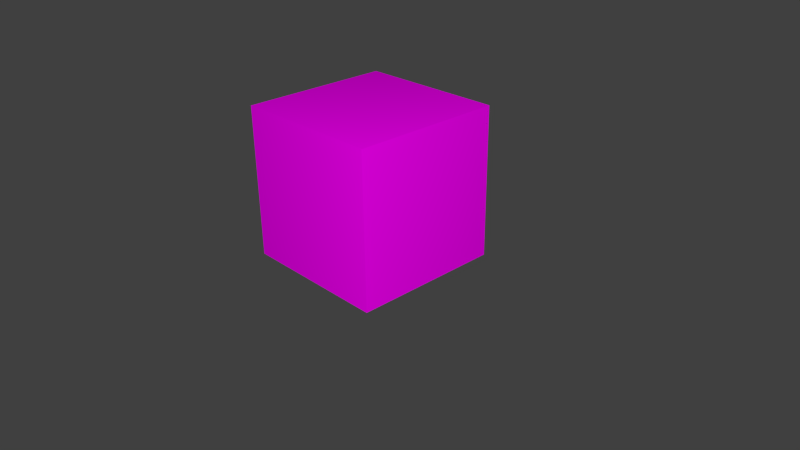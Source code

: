 # Source: simple_cube_test_3.blend  (saved by Blender 2.75.0; exported with 4.5.12 LTS)
import bpy
from mathutils import Matrix  # noqa: F401  (used for matrix-valued properties, if any)

bpy.ops.wm.read_factory_settings(use_empty=True)
scene = bpy.context.scene
scene.name = 'Scene'

# ---- collections
col_collection_1 = bpy.data.collections.new('Collection 1'); scene.collection.children.link(col_collection_1)

# ---- images (referenced by path relative to the original .blend; pixels are not part of the script)
import os
ASSET_DIR = os.environ.get("B2B_ASSET_DIR", "")  # directory of the original .blend (textures are referenced by path, not embedded)
HERE = os.path.dirname(os.path.abspath(__file__))  # packed textures are extracted next to this script under _unpacked/

def load_image(name, relpath, width, height, colorspace="sRGB"):
    """Load a texture the original file referenced (path relative to the .blend, or extracted next to this script)."""
    p = next((c for c in (os.path.join(HERE, relpath), os.path.join(ASSET_DIR, relpath)) if relpath and os.path.exists(c)), "")
    if p:
        img = bpy.data.images.load(p, check_existing=True)
        img.name = name
    else:  # same state as the original file: an image datablock whose file is absent (Cycles renders it pink)
        img = bpy.data.images.new(name, width, height)
        img.source = "FILE"
        img.filepath = "//" + (relpath or name)
    img.colorspace_settings.name = colorspace
    return img
img_wood_old_3616_4578_small_jpg = load_image('wood_old_3616_4578_Small.jpg', 'wood_old_3616_4578_Small.jpg', 1024, 1024, 'sRGB')

# ---- materials (node trees are filled in below, after node groups)
mat_material = bpy.data.materials.new('Material')
mat_material.alpha_threshold = 0.0
mat_material.roughness = 0.5

# ---- material node trees
mat_material.use_nodes = True; mat_material.node_tree.nodes.clear()
_N = mat_material.node_tree.nodes; _L = mat_material.node_tree.links
n0 = _N.new('ShaderNodeUVMap'); n0.name = 'UV Map'; n0.location = (-365, 394)
n1 = _N.new('ShaderNodeOutputMaterial'); n1.name = 'Material Output'; n1.location = (653, 375)
n2 = _N.new('ShaderNodeBsdfAnisotropic'); n2.name = 'Glossy BSDF'; n2.location = (474, 265)
n2.distribution = 'GGX'
n2.inputs[1].default_value = 2.236
n3 = _N.new('ShaderNodeTexImage'); n3.name = 'Image Texture'; n3.location = (106, 368)
n3.width = 243
n3.image = img_wood_old_3616_4578_small_jpg
n3.interpolation = 'Smart'
_L.new(n3.outputs[0], n2.inputs[0])
_L.new(n2.outputs[0], n1.inputs[0])
_L.new(n0.outputs[0], n3.inputs[0])
n1.is_active_output = True

# ---- world
world_world = bpy.data.worlds.new('World'); scene.world = world_world
world_world.color = (0.05088, 0.05088, 0.05088)
world_world.use_sun_shadow = False
world_world.sun_shadow_jitter_overblur = 0.0
world_world.cycles.sampling_method = 'MANUAL'
world_world.cycles.sample_map_resolution = 256

# ---- cameras
cam_camera = bpy.data.cameras.new('Camera')
cam_camera.clip_end = 100.0
cam_camera.lens = 35.0
cam_camera.sensor_width = 32.0
cam_camera.sensor_height = 18.0
cam_camera.ortho_scale = 7.314
cam_camera.dof.focus_distance = 0.0

# ---- lights
light_lamp = bpy.data.lights.new('Lamp', 'POINT')
light_lamp.transmission_factor = 0.0
light_lamp.cutoff_distance = 30.0
light_lamp.energy = 1e+04
light_lamp.shadow_buffer_clip_start = 1.001
light_lamp.shadow_soft_size = 0.1
light_lamp.shadow_maximum_resolution = 0.006
light_lamp.use_absolute_resolution = True
light_lamp.cycles.use_multiple_importance_sampling = False

# ---- meshes
me_cube = bpy.data.meshes.new('Cube')
me_cube.from_pydata([(1.0, 1.0, -1.0), (1.0, -1.0, -1.0), (-1.0, -1.0, -1.0), (-1.0, 1.0, -1.0), (1.0, 1.0, 1.0), (1.0, -1.0, 1.0), (-1.0, -1.0, 1.0), (-1.0, 1.0, 1.0)], [], [(0, 1, 2, 3), (4, 7, 6, 5), (0, 4, 5, 1), (1, 5, 6, 2), (2, 6, 7, 3), (4, 0, 3, 7)])
_k = set([(0, 1), (0, 3), (0, 4), (1, 2), (1, 5), (2, 3), (2, 6), (3, 7), (4, 5), (4, 7), (5, 6), (6, 7)])
me_cube.attributes.new('sharp_edge', 'BOOLEAN', 'EDGE').data.foreach_set('value', [ (min(e.vertices), max(e.vertices)) in _k for e in me_cube.edges])
_uv = me_cube.uv_layers.new(name='UVMap')
_uv.uv.foreach_set('vector', [0.0, 0.0, 1.0, 0.0, 1.0, 1.0, 0.0, 1.0, 0.0, 0.0, 1.0, 0.0, 1.0, 1.0, 0.0, 1.0, 0.0, 0.0, 1.0, 0.0, 1.0, 1.0, 0.0, 1.0, 0.0, 0.0, 1.0, 0.0, 1.0, 1.0, 0.0, 1.0, 0.0, 0.0, 1.0, 0.0, 1.0, 1.0, 0.0, 1.0, 0.0, 0.0, 1.0, 0.0, 1.0, 1.0, 0.0, 1.0])
me_cube.materials.append(mat_material)
me_cube.use_remesh_preserve_volume = False
me_cube.use_remesh_preserve_attributes = False
me_cube.use_mirror_vertex_groups = False
me_cube.update()

# ---- objects
ob_cube = bpy.data.objects.new('Cube', me_cube)
ob_lamp = bpy.data.objects.new('Lamp', light_lamp)
ob_camera = bpy.data.objects.new('Camera', cam_camera)

# ---- transforms, parenting, visibility, modifiers, constraints
ob_cube.location = (0.0, 0.0, 1.0)
ob_cube.lock_rotations_4d = False
ob_cube.empty_display_type = 'ARROWS'
ob_cube.lineart.crease_threshold = 0.0
ob_lamp.location = (8.727, -6.903, 5.407)
ob_lamp.rotation_euler = (0.6503, 0.05522, 1.866)
ob_lamp.lock_rotations_4d = False
ob_lamp.empty_display_type = 'ARROWS'
ob_lamp.color = (0.0, 0.0, 0.0, 0.0)
ob_lamp.lineart.crease_threshold = 0.0
ob_camera.location = (7.481, -6.508, 5.344)
ob_camera.rotation_euler = (1.109, 0.01082, 0.8149)
ob_camera.lock_rotations_4d = False
ob_camera.empty_display_type = 'ARROWS'
ob_camera.color = (0.0, 0.0, 0.0, 0.0)
ob_camera.display_type = 'WIRE'
ob_camera.lineart.crease_threshold = 0.0

# ---- collection membership
col_collection_1.objects.link(ob_cube)
col_collection_1.objects.link(ob_lamp)
col_collection_1.objects.link(ob_camera)

# ---- scene / render settings (as saved in the file)
scene.camera = ob_camera
scene.frame_start = 1; scene.frame_end = 250; scene.frame_set(1)
scene.render.engine = 'CYCLES'
scene.render.resolution_percentage = 50
scene.render.dither_intensity = 0.0
scene.cycles.use_denoising = False
scene.cycles.samples = 10
scene.cycles.sampling_pattern = 'TABULATED_SOBOL'
scene.cycles.light_sampling_threshold = 0.0
scene.cycles.use_adaptive_sampling = False
scene.cycles.use_light_tree = False
scene.cycles.blur_glossy = 0.0
scene.cycles.pixel_filter_type = 'GAUSSIAN'
scene.cycles.sample_clamp_indirect = 0.0
scene.view_settings.view_transform = 'Standard'
bpy.context.view_layer.update()
